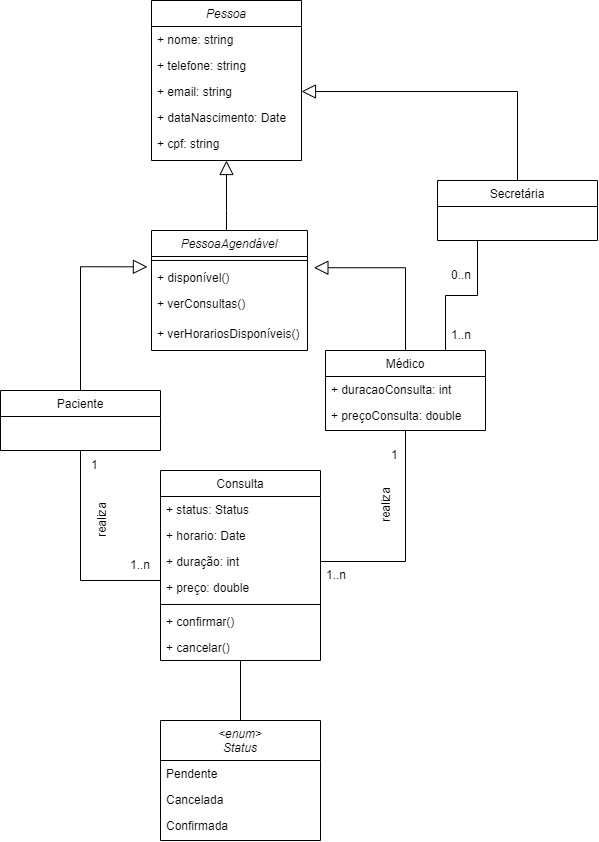

The diagram above was exported from draw.io. Its source (the exported page's mxGraphModel, read from the mxfile embedded in the PNG):
<mxGraphModel dx="1955" dy="928" grid="1" gridSize="10" guides="1" tooltips="1" connect="1" arrows="1" fold="1" page="1" pageScale="1" pageWidth="827" pageHeight="1169" math="0" shadow="0">
  <root>
    <mxCell id="WIyWlLk6GJQsqaUBKTNV-0" />
    <mxCell id="WIyWlLk6GJQsqaUBKTNV-1" parent="WIyWlLk6GJQsqaUBKTNV-0" />
    <mxCell id="zkfFHV4jXpPFQw0GAbJ--0" value="Pessoa&#10;" style="swimlane;fontStyle=2;align=center;verticalAlign=top;childLayout=stackLayout;horizontal=1;startSize=26;horizontalStack=0;resizeParent=1;resizeLast=0;collapsible=1;marginBottom=0;rounded=0;shadow=0;strokeWidth=1;" parent="WIyWlLk6GJQsqaUBKTNV-1" vertex="1">
      <mxGeometry x="234" y="80" width="150" height="160" as="geometry">
        <mxRectangle x="220" y="120" width="160" height="26" as="alternateBounds" />
      </mxGeometry>
    </mxCell>
    <mxCell id="zkfFHV4jXpPFQw0GAbJ--1" value="+ nome: string" style="text;align=left;verticalAlign=top;spacingLeft=4;spacingRight=4;overflow=hidden;rotatable=0;points=[[0,0.5],[1,0.5]];portConstraint=eastwest;" parent="zkfFHV4jXpPFQw0GAbJ--0" vertex="1">
      <mxGeometry y="26" width="150" height="26" as="geometry" />
    </mxCell>
    <mxCell id="zkfFHV4jXpPFQw0GAbJ--2" value="+ telefone: string" style="text;align=left;verticalAlign=top;spacingLeft=4;spacingRight=4;overflow=hidden;rotatable=0;points=[[0,0.5],[1,0.5]];portConstraint=eastwest;rounded=0;shadow=0;html=0;" parent="zkfFHV4jXpPFQw0GAbJ--0" vertex="1">
      <mxGeometry y="52" width="150" height="26" as="geometry" />
    </mxCell>
    <mxCell id="zkfFHV4jXpPFQw0GAbJ--3" value="+ email: string" style="text;align=left;verticalAlign=top;spacingLeft=4;spacingRight=4;overflow=hidden;rotatable=0;points=[[0,0.5],[1,0.5]];portConstraint=eastwest;rounded=0;shadow=0;html=0;" parent="zkfFHV4jXpPFQw0GAbJ--0" vertex="1">
      <mxGeometry y="78" width="150" height="26" as="geometry" />
    </mxCell>
    <mxCell id="XPdrVBzEaER6jwcTrXku-48" value="+ dataNascimento: Date" style="text;align=left;verticalAlign=top;spacingLeft=4;spacingRight=4;overflow=hidden;rotatable=0;points=[[0,0.5],[1,0.5]];portConstraint=eastwest;rounded=0;shadow=0;html=0;" parent="zkfFHV4jXpPFQw0GAbJ--0" vertex="1">
      <mxGeometry y="104" width="150" height="26" as="geometry" />
    </mxCell>
    <mxCell id="XPdrVBzEaER6jwcTrXku-112" value="+ cpf: string" style="text;align=left;verticalAlign=top;spacingLeft=4;spacingRight=4;overflow=hidden;rotatable=0;points=[[0,0.5],[1,0.5]];portConstraint=eastwest;rounded=0;shadow=0;html=0;" parent="zkfFHV4jXpPFQw0GAbJ--0" vertex="1">
      <mxGeometry y="130" width="150" height="26" as="geometry" />
    </mxCell>
    <mxCell id="XPdrVBzEaER6jwcTrXku-36" style="edgeStyle=orthogonalEdgeStyle;rounded=0;orthogonalLoop=1;jettySize=auto;html=1;exitX=0.5;exitY=1;exitDx=0;exitDy=0;entryX=0;entryY=0.5;entryDx=0;entryDy=0;endArrow=none;endFill=0;" parent="WIyWlLk6GJQsqaUBKTNV-1" source="zkfFHV4jXpPFQw0GAbJ--6" target="XPdrVBzEaER6jwcTrXku-31" edge="1">
      <mxGeometry relative="1" as="geometry">
        <Array as="points">
          <mxPoint x="163" y="660" />
          <mxPoint x="243" y="660" />
        </Array>
      </mxGeometry>
    </mxCell>
    <mxCell id="XPdrVBzEaER6jwcTrXku-99" style="edgeStyle=orthogonalEdgeStyle;rounded=0;orthogonalLoop=1;jettySize=auto;html=1;entryX=-0.026;entryY=0.09;entryDx=0;entryDy=0;entryPerimeter=0;endArrow=block;endFill=0;endSize=12;" parent="WIyWlLk6GJQsqaUBKTNV-1" source="zkfFHV4jXpPFQw0GAbJ--6" target="XPdrVBzEaER6jwcTrXku-97" edge="1">
      <mxGeometry relative="1" as="geometry" />
    </mxCell>
    <mxCell id="zkfFHV4jXpPFQw0GAbJ--6" value="Paciente" style="swimlane;fontStyle=0;align=center;verticalAlign=top;childLayout=stackLayout;horizontal=1;startSize=26;horizontalStack=0;resizeParent=1;resizeLast=0;collapsible=1;marginBottom=0;rounded=0;shadow=0;strokeWidth=1;" parent="WIyWlLk6GJQsqaUBKTNV-1" vertex="1">
      <mxGeometry x="83" y="470" width="160" height="60" as="geometry">
        <mxRectangle x="120" y="280" width="160" height="26" as="alternateBounds" />
      </mxGeometry>
    </mxCell>
    <mxCell id="XPdrVBzEaER6jwcTrXku-100" style="edgeStyle=orthogonalEdgeStyle;rounded=0;orthogonalLoop=1;jettySize=auto;html=1;entryX=1.041;entryY=0.124;entryDx=0;entryDy=0;entryPerimeter=0;endArrow=block;endFill=0;endSize=12;exitX=0.5;exitY=0;exitDx=0;exitDy=0;" parent="WIyWlLk6GJQsqaUBKTNV-1" source="zkfFHV4jXpPFQw0GAbJ--13" target="XPdrVBzEaER6jwcTrXku-97" edge="1">
      <mxGeometry relative="1" as="geometry">
        <mxPoint x="454.0666666666666" y="420" as="sourcePoint" />
      </mxGeometry>
    </mxCell>
    <mxCell id="zkfFHV4jXpPFQw0GAbJ--13" value="Médico" style="swimlane;fontStyle=0;align=center;verticalAlign=top;childLayout=stackLayout;horizontal=1;startSize=26;horizontalStack=0;resizeParent=1;resizeLast=0;collapsible=1;marginBottom=0;rounded=0;shadow=0;strokeWidth=1;" parent="WIyWlLk6GJQsqaUBKTNV-1" vertex="1">
      <mxGeometry x="408" y="430" width="160" height="80" as="geometry">
        <mxRectangle x="329" y="280" width="170" height="26" as="alternateBounds" />
      </mxGeometry>
    </mxCell>
    <mxCell id="XPdrVBzEaER6jwcTrXku-71" value="+ duracaoConsulta: int" style="text;align=left;verticalAlign=top;spacingLeft=4;spacingRight=4;overflow=hidden;rotatable=0;points=[[0,0.5],[1,0.5]];portConstraint=eastwest;" parent="zkfFHV4jXpPFQw0GAbJ--13" vertex="1">
      <mxGeometry y="26" width="160" height="26" as="geometry" />
    </mxCell>
    <mxCell id="zkfFHV4jXpPFQw0GAbJ--14" value="+ preçoConsulta: double" style="text;align=left;verticalAlign=top;spacingLeft=4;spacingRight=4;overflow=hidden;rotatable=0;points=[[0,0.5],[1,0.5]];portConstraint=eastwest;" parent="zkfFHV4jXpPFQw0GAbJ--13" vertex="1">
      <mxGeometry y="52" width="160" height="26" as="geometry" />
    </mxCell>
    <mxCell id="XPdrVBzEaER6jwcTrXku-31" value="Consulta&#10;" style="swimlane;fontStyle=0;align=center;verticalAlign=top;childLayout=stackLayout;horizontal=1;startSize=26;horizontalStack=0;resizeParent=1;resizeLast=0;collapsible=1;marginBottom=0;rounded=0;shadow=0;strokeWidth=1;" parent="WIyWlLk6GJQsqaUBKTNV-1" vertex="1">
      <mxGeometry x="243" y="550" width="160" height="190" as="geometry">
        <mxRectangle x="220" y="380" width="170" height="26" as="alternateBounds" />
      </mxGeometry>
    </mxCell>
    <mxCell id="XPdrVBzEaER6jwcTrXku-47" value="+ status: Status" style="text;align=left;verticalAlign=top;spacingLeft=4;spacingRight=4;overflow=hidden;rotatable=0;points=[[0,0.5],[1,0.5]];portConstraint=eastwest;rounded=0;shadow=0;html=0;" parent="XPdrVBzEaER6jwcTrXku-31" vertex="1">
      <mxGeometry y="26" width="160" height="26" as="geometry" />
    </mxCell>
    <mxCell id="XPdrVBzEaER6jwcTrXku-32" value="+ horario: Date" style="text;align=left;verticalAlign=top;spacingLeft=4;spacingRight=4;overflow=hidden;rotatable=0;points=[[0,0.5],[1,0.5]];portConstraint=eastwest;" parent="XPdrVBzEaER6jwcTrXku-31" vertex="1">
      <mxGeometry y="52" width="160" height="26" as="geometry" />
    </mxCell>
    <mxCell id="XPdrVBzEaER6jwcTrXku-33" value="+ duração: int" style="text;align=left;verticalAlign=top;spacingLeft=4;spacingRight=4;overflow=hidden;rotatable=0;points=[[0,0.5],[1,0.5]];portConstraint=eastwest;rounded=0;shadow=0;html=0;" parent="XPdrVBzEaER6jwcTrXku-31" vertex="1">
      <mxGeometry y="78" width="160" height="26" as="geometry" />
    </mxCell>
    <mxCell id="XPdrVBzEaER6jwcTrXku-46" value="+ preço: double" style="text;align=left;verticalAlign=top;spacingLeft=4;spacingRight=4;overflow=hidden;rotatable=0;points=[[0,0.5],[1,0.5]];portConstraint=eastwest;rounded=0;shadow=0;html=0;" parent="XPdrVBzEaER6jwcTrXku-31" vertex="1">
      <mxGeometry y="104" width="160" height="26" as="geometry" />
    </mxCell>
    <mxCell id="XPdrVBzEaER6jwcTrXku-88" value="" style="line;html=1;strokeWidth=1;align=left;verticalAlign=middle;spacingTop=-1;spacingLeft=3;spacingRight=3;rotatable=0;labelPosition=right;points=[];portConstraint=eastwest;" parent="XPdrVBzEaER6jwcTrXku-31" vertex="1">
      <mxGeometry y="130" width="160" height="8" as="geometry" />
    </mxCell>
    <mxCell id="XPdrVBzEaER6jwcTrXku-89" value="+ confirmar()" style="text;align=left;verticalAlign=top;spacingLeft=4;spacingRight=4;overflow=hidden;rotatable=0;points=[[0,0.5],[1,0.5]];portConstraint=eastwest;rounded=0;shadow=0;html=0;" parent="XPdrVBzEaER6jwcTrXku-31" vertex="1">
      <mxGeometry y="138" width="160" height="26" as="geometry" />
    </mxCell>
    <mxCell id="XPdrVBzEaER6jwcTrXku-90" value="+ cancelar()" style="text;align=left;verticalAlign=top;spacingLeft=4;spacingRight=4;overflow=hidden;rotatable=0;points=[[0,0.5],[1,0.5]];portConstraint=eastwest;rounded=0;shadow=0;html=0;" parent="XPdrVBzEaER6jwcTrXku-31" vertex="1">
      <mxGeometry y="164" width="160" height="26" as="geometry" />
    </mxCell>
    <mxCell id="XPdrVBzEaER6jwcTrXku-82" value="" style="edgeStyle=orthogonalEdgeStyle;rounded=0;orthogonalLoop=1;jettySize=auto;html=1;endArrow=none;endFill=0;entryX=0.5;entryY=1;entryDx=0;entryDy=0;" parent="WIyWlLk6GJQsqaUBKTNV-1" source="XPdrVBzEaER6jwcTrXku-49" target="XPdrVBzEaER6jwcTrXku-31" edge="1">
      <mxGeometry relative="1" as="geometry">
        <Array as="points">
          <mxPoint x="323" y="830" />
          <mxPoint x="323" y="830" />
        </Array>
      </mxGeometry>
    </mxCell>
    <mxCell id="XPdrVBzEaER6jwcTrXku-49" value="&lt;enum&gt;&#10;Status" style="swimlane;fontStyle=2;align=center;verticalAlign=top;childLayout=stackLayout;horizontal=1;startSize=40;horizontalStack=0;resizeParent=1;resizeLast=0;collapsible=1;marginBottom=0;rounded=0;shadow=0;strokeWidth=1;" parent="WIyWlLk6GJQsqaUBKTNV-1" vertex="1">
      <mxGeometry x="243" y="800" width="160" height="120" as="geometry">
        <mxRectangle x="220" y="380" width="170" height="26" as="alternateBounds" />
      </mxGeometry>
    </mxCell>
    <mxCell id="XPdrVBzEaER6jwcTrXku-52" value="Pendente" style="text;align=left;verticalAlign=top;spacingLeft=4;spacingRight=4;overflow=hidden;rotatable=0;points=[[0,0.5],[1,0.5]];portConstraint=eastwest;rounded=0;shadow=0;html=0;" parent="XPdrVBzEaER6jwcTrXku-49" vertex="1">
      <mxGeometry y="40" width="160" height="26" as="geometry" />
    </mxCell>
    <mxCell id="XPdrVBzEaER6jwcTrXku-73" value="Cancelada" style="text;align=left;verticalAlign=top;spacingLeft=4;spacingRight=4;overflow=hidden;rotatable=0;points=[[0,0.5],[1,0.5]];portConstraint=eastwest;rounded=0;shadow=0;html=0;" parent="XPdrVBzEaER6jwcTrXku-49" vertex="1">
      <mxGeometry y="66" width="160" height="26" as="geometry" />
    </mxCell>
    <mxCell id="XPdrVBzEaER6jwcTrXku-72" value="Confirmada" style="text;align=left;verticalAlign=top;spacingLeft=4;spacingRight=4;overflow=hidden;rotatable=0;points=[[0,0.5],[1,0.5]];portConstraint=eastwest;rounded=0;shadow=0;html=0;" parent="XPdrVBzEaER6jwcTrXku-49" vertex="1">
      <mxGeometry y="92" width="160" height="26" as="geometry" />
    </mxCell>
    <mxCell id="XPdrVBzEaER6jwcTrXku-79" value="1..n" style="resizable=0;align=left;verticalAlign=bottom;labelBackgroundColor=none;fontSize=12;" parent="WIyWlLk6GJQsqaUBKTNV-1" connectable="0" vertex="1">
      <mxGeometry x="469" y="610" as="geometry">
        <mxPoint x="-258" y="41" as="offset" />
      </mxGeometry>
    </mxCell>
    <mxCell id="XPdrVBzEaER6jwcTrXku-80" value="1" style="resizable=0;align=left;verticalAlign=bottom;labelBackgroundColor=none;fontSize=12;" parent="WIyWlLk6GJQsqaUBKTNV-1" connectable="0" vertex="1">
      <mxGeometry x="430" y="510" as="geometry">
        <mxPoint x="-258" y="41" as="offset" />
      </mxGeometry>
    </mxCell>
    <mxCell id="XPdrVBzEaER6jwcTrXku-86" value="1..n" style="resizable=0;align=left;verticalAlign=bottom;labelBackgroundColor=none;fontSize=12;" parent="WIyWlLk6GJQsqaUBKTNV-1" connectable="0" vertex="1">
      <mxGeometry x="665" y="620" as="geometry">
        <mxPoint x="-258" y="41" as="offset" />
      </mxGeometry>
    </mxCell>
    <mxCell id="XPdrVBzEaER6jwcTrXku-87" value="1" style="resizable=0;align=left;verticalAlign=bottom;labelBackgroundColor=none;fontSize=12;" parent="WIyWlLk6GJQsqaUBKTNV-1" connectable="0" vertex="1">
      <mxGeometry x="730" y="500" as="geometry">
        <mxPoint x="-258" y="41" as="offset" />
      </mxGeometry>
    </mxCell>
    <mxCell id="XPdrVBzEaER6jwcTrXku-106" style="edgeStyle=orthogonalEdgeStyle;rounded=0;orthogonalLoop=1;jettySize=auto;html=1;entryX=1;entryY=0.5;entryDx=0;entryDy=0;startArrow=none;startFill=0;endArrow=block;endFill=0;endSize=12;" parent="WIyWlLk6GJQsqaUBKTNV-1" source="XPdrVBzEaER6jwcTrXku-91" target="zkfFHV4jXpPFQw0GAbJ--3" edge="1">
      <mxGeometry relative="1" as="geometry" />
    </mxCell>
    <mxCell id="jnrjIT83nCgFPi-uNyhb-0" style="edgeStyle=orthogonalEdgeStyle;rounded=0;orthogonalLoop=1;jettySize=auto;html=1;exitX=0.25;exitY=1;exitDx=0;exitDy=0;entryX=0.75;entryY=0;entryDx=0;entryDy=0;endArrow=none;endFill=0;" edge="1" parent="WIyWlLk6GJQsqaUBKTNV-1" source="XPdrVBzEaER6jwcTrXku-91" target="zkfFHV4jXpPFQw0GAbJ--13">
      <mxGeometry relative="1" as="geometry" />
    </mxCell>
    <mxCell id="XPdrVBzEaER6jwcTrXku-91" value="Secretária" style="swimlane;fontStyle=0;align=center;verticalAlign=top;childLayout=stackLayout;horizontal=1;startSize=26;horizontalStack=0;resizeParent=1;resizeLast=0;collapsible=1;marginBottom=0;rounded=0;shadow=0;strokeWidth=1;" parent="WIyWlLk6GJQsqaUBKTNV-1" vertex="1">
      <mxGeometry x="520" y="260" width="160" height="60" as="geometry">
        <mxRectangle x="329" y="280" width="170" height="26" as="alternateBounds" />
      </mxGeometry>
    </mxCell>
    <mxCell id="XPdrVBzEaER6jwcTrXku-102" style="edgeStyle=orthogonalEdgeStyle;rounded=0;orthogonalLoop=1;jettySize=auto;html=1;startArrow=none;startFill=0;endArrow=block;endFill=0;endSize=12;entryX=0.5;entryY=1;entryDx=0;entryDy=0;" parent="WIyWlLk6GJQsqaUBKTNV-1" source="XPdrVBzEaER6jwcTrXku-94" target="zkfFHV4jXpPFQw0GAbJ--0" edge="1">
      <mxGeometry relative="1" as="geometry">
        <mxPoint x="309" y="220" as="targetPoint" />
        <Array as="points">
          <mxPoint x="309" y="290" />
          <mxPoint x="309" y="290" />
        </Array>
      </mxGeometry>
    </mxCell>
    <mxCell id="XPdrVBzEaER6jwcTrXku-94" value="PessoaAgendável" style="swimlane;fontStyle=2;align=center;verticalAlign=top;childLayout=stackLayout;horizontal=1;startSize=26;horizontalStack=0;resizeParent=1;resizeLast=0;collapsible=1;marginBottom=0;rounded=0;shadow=0;strokeWidth=1;" parent="WIyWlLk6GJQsqaUBKTNV-1" vertex="1">
      <mxGeometry x="234" y="310" width="156" height="120" as="geometry">
        <mxRectangle x="120" y="280" width="160" height="26" as="alternateBounds" />
      </mxGeometry>
    </mxCell>
    <mxCell id="XPdrVBzEaER6jwcTrXku-96" value="" style="line;html=1;strokeWidth=1;align=left;verticalAlign=middle;spacingTop=-1;spacingLeft=3;spacingRight=3;rotatable=0;labelPosition=right;points=[];portConstraint=eastwest;" parent="XPdrVBzEaER6jwcTrXku-94" vertex="1">
      <mxGeometry y="26" width="156" height="8" as="geometry" />
    </mxCell>
    <mxCell id="XPdrVBzEaER6jwcTrXku-97" value="+ disponível()" style="text;align=left;verticalAlign=top;spacingLeft=4;spacingRight=4;overflow=hidden;rotatable=0;points=[[0,0.5],[1,0.5]];portConstraint=eastwest;rounded=0;shadow=0;html=0;" parent="XPdrVBzEaER6jwcTrXku-94" vertex="1">
      <mxGeometry y="34" width="156" height="26" as="geometry" />
    </mxCell>
    <mxCell id="XPdrVBzEaER6jwcTrXku-108" value="+ verConsultas()" style="text;align=left;verticalAlign=top;spacingLeft=4;spacingRight=4;overflow=hidden;rotatable=0;points=[[0,0.5],[1,0.5]];portConstraint=eastwest;rounded=0;shadow=0;html=0;" parent="XPdrVBzEaER6jwcTrXku-94" vertex="1">
      <mxGeometry y="60" width="156" height="30" as="geometry" />
    </mxCell>
    <mxCell id="XPdrVBzEaER6jwcTrXku-117" value="+ verHorariosDisponíveis()" style="text;align=left;verticalAlign=top;spacingLeft=4;spacingRight=4;overflow=hidden;rotatable=0;points=[[0,0.5],[1,0.5]];portConstraint=eastwest;" parent="XPdrVBzEaER6jwcTrXku-94" vertex="1">
      <mxGeometry y="90" width="156" height="26" as="geometry" />
    </mxCell>
    <mxCell id="XPdrVBzEaER6jwcTrXku-109" value="1..n" style="resizable=0;align=left;verticalAlign=bottom;labelBackgroundColor=none;fontSize=12;" parent="WIyWlLk6GJQsqaUBKTNV-1" connectable="0" vertex="1">
      <mxGeometry x="790" y="380" as="geometry">
        <mxPoint x="-258" y="41" as="offset" />
      </mxGeometry>
    </mxCell>
    <mxCell id="XPdrVBzEaER6jwcTrXku-111" value="0..n" style="resizable=0;align=left;verticalAlign=bottom;labelBackgroundColor=none;fontSize=12;" parent="WIyWlLk6GJQsqaUBKTNV-1" connectable="0" vertex="1">
      <mxGeometry x="790" y="320" as="geometry">
        <mxPoint x="-258" y="41" as="offset" />
      </mxGeometry>
    </mxCell>
    <mxCell id="XPdrVBzEaER6jwcTrXku-120" value="realiza" style="text;html=1;align=center;verticalAlign=middle;resizable=0;points=[];autosize=1;strokeColor=none;fillColor=none;rotation=-90;" parent="WIyWlLk6GJQsqaUBKTNV-1" vertex="1">
      <mxGeometry x="160" y="590" width="50" height="20" as="geometry" />
    </mxCell>
    <mxCell id="XPdrVBzEaER6jwcTrXku-121" value="realiza" style="text;html=1;align=center;verticalAlign=middle;resizable=0;points=[];autosize=1;strokeColor=none;fillColor=none;rotation=-90;" parent="WIyWlLk6GJQsqaUBKTNV-1" vertex="1">
      <mxGeometry x="444" y="575" width="50" height="20" as="geometry" />
    </mxCell>
    <mxCell id="jnrjIT83nCgFPi-uNyhb-6" style="edgeStyle=orthogonalEdgeStyle;rounded=0;orthogonalLoop=1;jettySize=auto;html=1;exitX=1;exitY=0.5;exitDx=0;exitDy=0;entryX=0.5;entryY=1;entryDx=0;entryDy=0;endArrow=none;endFill=0;" edge="1" parent="WIyWlLk6GJQsqaUBKTNV-1" source="XPdrVBzEaER6jwcTrXku-33" target="zkfFHV4jXpPFQw0GAbJ--13">
      <mxGeometry relative="1" as="geometry" />
    </mxCell>
  </root>
</mxGraphModel>